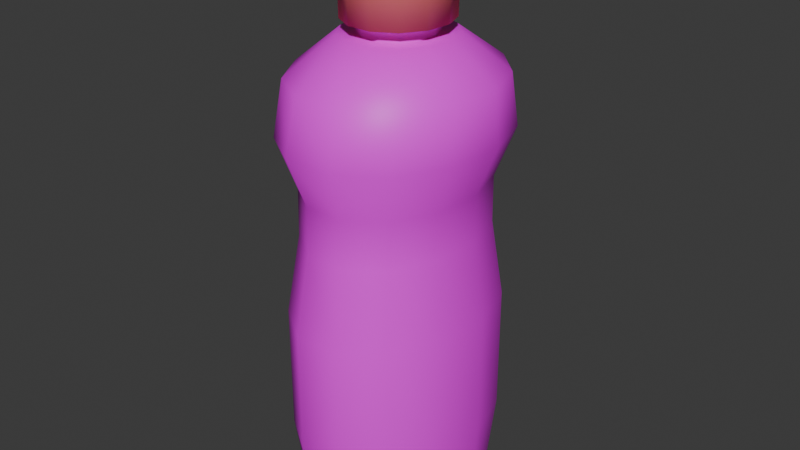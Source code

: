 # Source: Baby_Oil_Model_1.blend  (saved by Blender 4.3.34; exported with 4.5.12 LTS)
import bpy
from mathutils import Matrix  # noqa: F401  (used for matrix-valued properties, if any)

bpy.ops.wm.read_factory_settings(use_empty=True)
scene = bpy.context.scene
scene.name = 'Scene'

# ---- collections
col_collection = bpy.data.collections.new('Collection'); scene.collection.children.link(col_collection)

# ---- images (referenced by path relative to the original .blend; pixels are not part of the script)
import os
ASSET_DIR = os.environ.get("B2B_ASSET_DIR", "")  # directory of the original .blend (textures are referenced by path, not embedded)
HERE = os.path.dirname(os.path.abspath(__file__))  # packed textures are extracted next to this script under _unpacked/

def load_image(name, relpath, width, height, colorspace="sRGB"):
    """Load a texture the original file referenced (path relative to the .blend, or extracted next to this script)."""
    p = next((c for c in (os.path.join(HERE, relpath), os.path.join(ASSET_DIR, relpath)) if relpath and os.path.exists(c)), "")
    if p:
        img = bpy.data.images.load(p, check_existing=True)
        img.name = name
    else:  # same state as the original file: an image datablock whose file is absent (Cycles renders it pink)
        img = bpy.data.images.new(name, width, height)
        img.source = "FILE"
        img.filepath = "//" + (relpath or name)
    img.colorspace_settings.name = colorspace
    return img
img_baby_oil_with_background_jpg = load_image('Baby Oil With Background.jpg', 'Baby Oil With Background.jpg', 1024, 1024, 'sRGB')

# ---- materials (node trees are filled in below, after node groups)
mat_material = bpy.data.materials.new('Material')
mat_material.alpha_threshold = 0.0
mat_material.roughness = 0.5
mat_material.line_color = (0.0, 0.0, 0.0, 1.0)
mat_red = bpy.data.materials.new('Red')

# ---- material node trees
mat_material.use_nodes = True; mat_material.node_tree.nodes.clear()
_N = mat_material.node_tree.nodes; _L = mat_material.node_tree.links
n0 = _N.new('ShaderNodeOutputMaterial'); n0.name = 'Material Output'; n0.location = (300, 300)
n1 = _N.new('ShaderNodeBsdfPrincipled'); n1.name = 'Principled BSDF'; n1.location = (10, 300)
n1.inputs[3].default_value = 1.45
n2 = _N.new('ShaderNodeTexImage'); n2.name = 'Image Texture'; n2.location = (-280, 280)
n2.image = img_baby_oil_with_background_jpg
_L.new(n1.outputs[0], n0.inputs[0])
_L.new(n2.outputs[0], n1.inputs[0])
n0.is_active_output = True
mat_red.use_nodes = True; mat_red.node_tree.nodes.clear()
_N = mat_red.node_tree.nodes; _L = mat_red.node_tree.links
n0 = _N.new('ShaderNodeBsdfPrincipled'); n0.name = 'Principled BSDF'; n0.location = (10, 300)
n0.inputs[0].default_value = (0.8004, 0.1814, 0.1732, 1.0)
n1 = _N.new('ShaderNodeOutputMaterial'); n1.name = 'Material Output'; n1.location = (300, 300)
_L.new(n0.outputs[0], n1.inputs[0])
n1.is_active_output = True

# ---- world
world_world = bpy.data.worlds.new('World'); scene.world = world_world
world_world.use_nodes = True; world_world.node_tree.nodes.clear()
_N = world_world.node_tree.nodes; _L = world_world.node_tree.links
n0 = _N.new('ShaderNodeOutputWorld'); n0.name = 'World Output'; n0.location = (300, 300)
n1 = _N.new('ShaderNodeBackground'); n1.name = 'Background'; n1.location = (10, 300)
n1.inputs[0].default_value = (0.05088, 0.05088, 0.05088, 1.0)
_L.new(n1.outputs[0], n0.inputs[0])
n0.is_active_output = True
world_world.color = (0.05088, 0.05088, 0.05088)
world_world.sun_shadow_jitter_overblur = 0.0

# ---- meshes
me_circle = bpy.data.meshes.new('Circle')
me_circle.from_pydata([(0.0, 1.0, -1.368e-07), (-0.379, 0.8855, -1.774e-07), (-0.6567, 0.5681, -1.943e-07), (-0.7921, 0.1205, -1.943e-07), (-0.7461, -0.3546, -1.943e-07), (-0.5407, -0.7485, -1.774e-07), (-0.2053, -0.9709, -1.368e-07), (0.2053, -0.9709, -1.368e-07), (0.5407, -0.7485, -1.774e-07), (0.7461, -0.3546, -1.943e-07), (0.7921, 0.1205, -1.943e-07), (0.6567, 0.5681, -1.943e-07), (0.379, 0.8855, -1.774e-07), (1.3e-09, 1.144, 0.7519), (-0.4131, 1.013, 0.7519), (-0.7081, 0.6499, 0.7519), (-0.8541, 0.1379, 0.7519), (-0.8045, -0.4057, 0.7519), (-0.5895, -0.8564, 0.7519), (-0.228, -1.111, 0.7519), (0.228, -1.111, 0.7519), (0.5895, -0.8564, 0.7519), (0.8045, -0.4057, 0.7519), (0.8541, 0.1379, 0.7519), (0.7081, 0.6499, 0.7519), (0.4131, 1.013, 0.7519), (1.3e-09, 1.144, 1.984), (-0.4131, 1.013, 1.984), (-0.7081, 0.6499, 1.984), (-0.8541, 0.1379, 1.984), (-0.8045, -0.4057, 1.984), (-0.5895, -0.8564, 1.984), (-0.228, -1.111, 1.984), (0.228, -1.111, 1.984), (0.5895, -0.8564, 1.984), (0.8045, -0.4057, 1.984), (0.8541, 0.1379, 1.984), (0.7081, 0.6499, 1.984), (0.4131, 1.013, 1.984), (3.554e-09, 1.004, 2.736), (-0.3601, 0.8891, 2.736), (-0.6215, 0.5704, 2.736), (-0.7496, 0.121, 2.736), (-0.7061, -0.3561, 2.736), (-0.5138, -0.7516, 2.736), (-0.1963, -0.975, 2.736), (0.1963, -0.975, 2.736), (0.5138, -0.7516, 2.736), (0.7061, -0.3561, 2.736), (0.7496, 0.121, 2.736), (0.6215, 0.5704, 2.736), (0.3601, 0.8891, 2.736), (3.994e-09, 0.9874, 3.186), (-0.361, 0.8743, 3.186), (-0.6252, 0.5609, 3.186), (-0.7541, 0.119, 3.186), (-0.7103, -0.3501, 3.186), (-0.5152, -0.7391, 3.186), (-0.1958, -0.9587, 3.186), (0.1958, -0.9587, 3.186), (0.5152, -0.7391, 3.186), (0.7103, -0.3501, 3.186), (0.7541, 0.119, 3.186), (0.6252, 0.5609, 3.186), (0.361, 0.8743, 3.186), (5.796e-09, 1.162, 3.666), (-0.4507, 1.029, 3.666), (-0.7825, 0.6602, 3.666), (-0.9438, 0.1401, 3.666), (-0.889, -0.4121, 3.666), (-0.6431, -0.8699, 3.666), (-0.2431, -1.128, 3.666), (0.2431, -1.128, 3.666), (0.6431, -0.8699, 3.666), (0.889, -0.4121, 3.666), (0.9438, 0.1401, 3.666), (0.7825, 0.6602, 3.666), (0.4507, 1.029, 3.666), (3.809e-09, 1.036, 4.17), (-0.4296, 0.9172, 4.17), (-0.7516, 0.5884, 4.17), (-0.9066, 0.1249, 4.17), (-0.8539, -0.3673, 4.17), (-0.613, -0.7754, 4.17), (-0.2278, -1.006, 4.17), (0.2278, -1.006, 4.17), (0.613, -0.7754, 4.17), (0.8539, -0.3673, 4.17), (0.9066, 0.1249, 4.17), (0.7516, 0.5884, 4.17), (0.4296, 0.9172, 4.17), (1.437e-08, 0.5387, 4.519), (-0.2348, 0.477, 4.519), (-0.4141, 0.306, 4.519), (-0.4995, 0.06493, 4.519), (-0.4704, -0.191, 4.519), (-0.3351, -0.4032, 4.519), (-0.1222, -0.523, 4.519), (0.1222, -0.523, 4.519), (0.3351, -0.4032, 4.519), (0.4704, -0.191, 4.519), (0.4995, 0.06493, 4.519), (0.4141, 0.306, 4.519), (0.2348, 0.477, 4.519), (1.665e-08, 0.3751, 4.519), (-0.1643, 0.3321, 4.519), (-0.2901, 0.2131, 4.519), (-0.3499, 0.04521, 4.519), (-0.3296, -0.133, 4.519), (-0.2344, -0.2808, 4.519), (-0.08521, -0.3642, 4.519), (0.08521, -0.3642, 4.519), (0.2344, -0.2808, 4.519), (0.3296, -0.133, 4.519), (0.3499, 0.04521, 4.519), (0.2901, 0.2131, 4.519), (0.1643, 0.3321, 4.519), (1.409e-10, 0.3751, 4.643), (-0.1665, 0.3321, 4.643), (-0.2942, 0.2131, 4.643), (-0.3548, 0.04521, 4.643), (-0.3342, -0.133, 4.643), (-0.2376, -0.2808, 4.643), (-0.08628, -0.3642, 4.643), (0.08628, -0.3642, 4.643), (0.2376, -0.2808, 4.643), (0.3342, -0.133, 4.643), (0.3548, 0.04521, 4.643), (0.2942, 0.2131, 4.643), (0.1665, 0.3321, 4.643), (1.12e-09, 0.5092, 4.643), (-0.2252, 0.4508, 4.643), (-0.3975, 0.2892, 4.643), (-0.4795, 0.06137, 4.643), (-0.4517, -0.1805, 4.643), (-0.3214, -0.3811, 4.643), (-0.117, -0.4944, 4.643), (0.117, -0.4944, 4.643), (0.3214, -0.3811, 4.643), (0.4517, -0.1805, 4.643), (0.4795, 0.06137, 4.643), (0.3975, 0.2892, 4.643), (0.2252, 0.4508, 4.643), (-3.245e-07, 0.5092, 5.356), (-0.2364, 0.4508, 5.356), (-0.4185, 0.2892, 5.356), (-0.5048, 0.06137, 5.356), (-0.4754, -0.1805, 5.356), (-0.3373, -0.3811, 5.356), (-0.1218, -0.4944, 5.356), (0.1218, -0.4944, 5.356), (0.3373, -0.3811, 5.356), (0.4754, -0.1805, 5.356), (0.5048, 0.06137, 5.356), (0.4185, 0.2892, 5.356), (0.2364, 0.4508, 5.356), (-3.326e-07, 0.4017, 5.403), (-0.1866, 0.3557, 5.403), (-0.3305, 0.2282, 5.403), (-0.3986, 0.04842, 5.403), (-0.3755, -0.1424, 5.403), (-0.2663, -0.3007, 5.403), (-0.09613, -0.39, 5.403), (0.09613, -0.39, 5.403), (0.2663, -0.3007, 5.403), (0.3755, -0.1424, 5.403), (0.3986, 0.04842, 5.403), (0.3305, 0.2282, 5.403), (0.1866, 0.3557, 5.403)], [], [(10, 23, 22, 9), (3, 16, 15, 2), (11, 24, 23, 10), (4, 17, 16, 3), (12, 25, 24, 11), (5, 18, 17, 4), (0, 13, 25, 12), (6, 19, 18, 5), (7, 20, 19, 6), (8, 21, 20, 7), (1, 14, 13, 0), (9, 22, 21, 8), (2, 15, 14, 1), (25, 38, 37, 24), (18, 31, 30, 17), (13, 26, 38, 25), (19, 32, 31, 18), (20, 33, 32, 19), (21, 34, 33, 20), (14, 27, 26, 13), (22, 35, 34, 21), (15, 28, 27, 14), (23, 36, 35, 22), (16, 29, 28, 15), (24, 37, 36, 23), (17, 30, 29, 16), (34, 47, 46, 33), (27, 40, 39, 26), (35, 48, 47, 34), (28, 41, 40, 27), (36, 49, 48, 35), (29, 42, 41, 28), (37, 50, 49, 36), (30, 43, 42, 29), (38, 51, 50, 37), (31, 44, 43, 30), (26, 39, 51, 38), (32, 45, 44, 31), (33, 46, 45, 32), (43, 56, 55, 42), (51, 64, 63, 50), (44, 57, 56, 43), (39, 52, 64, 51), (45, 58, 57, 44), (46, 59, 58, 45), (47, 60, 59, 46), (40, 53, 52, 39), (48, 61, 60, 47), (41, 54, 53, 40), (49, 62, 61, 48), (42, 55, 54, 41), (50, 63, 62, 49), (60, 73, 72, 59), (53, 66, 65, 52), (61, 74, 73, 60), (54, 67, 66, 53), (62, 75, 74, 61), (55, 68, 67, 54), (63, 76, 75, 62), (56, 69, 68, 55), (64, 77, 76, 63), (57, 70, 69, 56), (52, 65, 77, 64), (58, 71, 70, 57), (59, 72, 71, 58), (69, 82, 81, 68), (77, 90, 89, 76), (70, 83, 82, 69), (65, 78, 90, 77), (71, 84, 83, 70), (72, 85, 84, 71), (73, 86, 85, 72), (66, 79, 78, 65), (74, 87, 86, 73), (67, 80, 79, 66), (75, 88, 87, 74), (68, 81, 80, 67), (76, 89, 88, 75), (86, 99, 98, 85), (79, 92, 91, 78), (87, 100, 99, 86), (80, 93, 92, 79), (88, 101, 100, 87), (81, 94, 93, 80), (89, 102, 101, 88), (82, 95, 94, 81), (90, 103, 102, 89), (83, 96, 95, 82), (78, 91, 103, 90), (84, 97, 96, 83), (85, 98, 97, 84), (102, 115, 114, 101), (112, 125, 124, 111), (95, 108, 107, 94), (103, 116, 115, 102), (96, 109, 108, 95), (91, 104, 116, 103), (97, 110, 109, 96), (98, 111, 110, 97), (99, 112, 111, 98), (92, 105, 104, 91), (100, 113, 112, 99), (93, 106, 105, 92), (101, 114, 113, 100), (94, 107, 106, 93), (128, 141, 140, 127), (105, 118, 117, 104), (113, 126, 125, 112), (106, 119, 118, 105), (114, 127, 126, 113), (107, 120, 119, 106), (115, 128, 127, 114), (108, 121, 120, 107), (116, 129, 128, 115), (109, 122, 121, 108), (104, 117, 129, 116), (110, 123, 122, 109), (111, 124, 123, 110), (137, 150, 149, 136), (121, 134, 133, 120), (129, 142, 141, 128), (122, 135, 134, 121), (117, 130, 142, 129), (123, 136, 135, 122), (124, 137, 136, 123), (125, 138, 137, 124), (118, 131, 130, 117), (126, 139, 138, 125), (119, 132, 131, 118), (127, 140, 139, 126), (120, 133, 132, 119), (154, 167, 166, 153), (138, 151, 150, 137), (131, 144, 143, 130), (139, 152, 151, 138), (132, 145, 144, 131), (140, 153, 152, 139), (133, 146, 145, 132), (141, 154, 153, 140), (134, 147, 146, 133), (142, 155, 154, 141), (135, 148, 147, 134), (130, 143, 155, 142), (136, 149, 148, 135), (157, 158, 159, 160, 161, 162, 163, 164, 165, 166, 167, 168, 156), (147, 160, 159, 146), (155, 168, 167, 154), (148, 161, 160, 147), (143, 156, 168, 155), (149, 162, 161, 148), (150, 163, 162, 149), (151, 164, 163, 150), (144, 157, 156, 143), (152, 165, 164, 151), (145, 158, 157, 144), (153, 166, 165, 152), (146, 159, 158, 145)])
me_circle.polygons.foreach_set('use_smooth', [True] * 157)
me_circle.polygons.foreach_set('material_index', [0, 0, 0, 0, 0, 0, 0, 0, 0, 0, 0, 0, 0, 0, 0, 0, 0, 0, 0, 0, 0, 0, 0, 0, 0, 0, 0, 0, 0, 0, 0, 0, 0, 0, 0, 0, 0, 0, 0, 0, 0, 0, 0, 0, 0, 0, 0, 0, 0, 0, 0, 0, 0, 0, 0, 0, 0, 0, 0, 0, 0, 0, 0, 0, 0, 0, 0, 0, 0, 0, 0, 0, 0, 0, 0, 0, 0, 0, 0, 0, 0, 0, 0, 0, 0, 0, 0, 0, 0, 0, 0, 0, 0, 0, 0, 0, 0, 0, 0, 0, 0, 0, 0, 0, 0, 1, 0, 0, 0, 0, 0, 0, 0, 0, 0, 0, 0, 0, 1, 1, 1, 1, 1, 1, 1, 1, 1, 1, 1, 1, 1, 1, 1, 1, 1, 1, 1, 1, 1, 1, 1, 1, 1, 1, 1, 1, 1, 1, 1, 1, 1, 1, 1, 1, 1, 1, 1])
_uv = me_circle.uv_layers.new(name='UVMap')
_uv.uv.foreach_set('vector', [0.5206, 0.05725, 0.5236, 0.1858, 0.4306, 0.1858, 0.4394, 0.05725, 0.4794, 0.05725, 0.4764, 0.1858, 0.3888, 0.1858, 0.4028, 0.05725, 0.5972, 0.05725, 0.6112, 0.1858, 0.5236, 0.1858, 0.5206, 0.05725, 0.5606, 0.05725, 0.5694, 0.1858, 0.4764, 0.1858, 0.4794, 0.05725, 0.6514, 0.05725, 0.6733, 0.1858, 0.6112, 0.1858, 0.5972, 0.05725, 0.628, 0.05725, 0.6465, 0.1858, 0.5694, 0.1858, 0.5606, 0.05725, 0.1758, 0.1995, 0.1758, 0.2876, 0.1135, 0.2876, 0.1213, 0.1995, 0.6661, 0.05725, 0.69, 0.1858, 0.6465, 0.1858, 0.628, 0.05725, 0.8096, 0.2482, 0.8056, 0.3363, 0.8697, 0.3363, 0.8657, 0.2482, 0.372, 0.05725, 0.3535, 0.1858, 0.31, 0.1858, 0.3339, 0.05725, 0.2302, 0.1995, 0.2381, 0.2876, 0.1758, 0.2876, 0.1758, 0.1995, 0.4394, 0.05725, 0.4306, 0.1858, 0.3535, 0.1858, 0.372, 0.05725, 0.4028, 0.05725, 0.3888, 0.1858, 0.3267, 0.1858, 0.3486, 0.05725, 0.6733, 0.1858, 0.6733, 0.3966, 0.6112, 0.3966, 0.6112, 0.1858, 0.6465, 0.1858, 0.6465, 0.3966, 0.5694, 0.3966, 0.5694, 0.1858, 0.1758, 0.2876, 0.1758, 0.4319, 0.1135, 0.4319, 0.1135, 0.2876, 0.69, 0.1858, 0.69, 0.3966, 0.6465, 0.3966, 0.6465, 0.1858, 0.8056, 0.3363, 0.8056, 0.4807, 0.8697, 0.4807, 0.8697, 0.3363, 0.3535, 0.1858, 0.3535, 0.3966, 0.31, 0.3966, 0.31, 0.1858, 0.2381, 0.2876, 0.2381, 0.4319, 0.1758, 0.4319, 0.1758, 0.2876, 0.4306, 0.1858, 0.4306, 0.3966, 0.3535, 0.3966, 0.3535, 0.1858, 0.3888, 0.1858, 0.3888, 0.3966, 0.3267, 0.3966, 0.3267, 0.1858, 0.5236, 0.1858, 0.5236, 0.3966, 0.4306, 0.3966, 0.4306, 0.1858, 0.4764, 0.1858, 0.4764, 0.3966, 0.3888, 0.3966, 0.3888, 0.1858, 0.6112, 0.1858, 0.6112, 0.3966, 0.5236, 0.3966, 0.5236, 0.1858, 0.5694, 0.1858, 0.5694, 0.3966, 0.4764, 0.3966, 0.4764, 0.1858, 0.3535, 0.3966, 0.3715, 0.5252, 0.3333, 0.5252, 0.31, 0.3966, 0.2381, 0.4319, 0.2304, 0.52, 0.1758, 0.52, 0.1758, 0.4319, 0.4306, 0.3966, 0.4391, 0.5252, 0.3715, 0.5252, 0.3535, 0.3966, 0.3888, 0.3966, 0.4024, 0.5252, 0.3479, 0.5252, 0.3267, 0.3966, 0.5236, 0.3966, 0.5207, 0.5252, 0.4391, 0.5252, 0.4306, 0.3966, 0.4764, 0.3966, 0.4793, 0.5252, 0.4024, 0.5252, 0.3888, 0.3966, 0.6112, 0.3966, 0.5976, 0.5252, 0.5207, 0.5252, 0.5236, 0.3966, 0.5694, 0.3966, 0.5609, 0.5252, 0.4793, 0.5252, 0.4764, 0.3966, 0.6733, 0.3966, 0.6521, 0.5252, 0.5976, 0.5252, 0.6112, 0.3966, 0.6465, 0.3966, 0.6285, 0.5252, 0.5609, 0.5252, 0.5694, 0.3966, 0.1758, 0.4319, 0.1758, 0.52, 0.1211, 0.52, 0.1135, 0.4319, 0.69, 0.3966, 0.6667, 0.5252, 0.6285, 0.5252, 0.6465, 0.3966, 0.8056, 0.4807, 0.8095, 0.5687, 0.8658, 0.5687, 0.8697, 0.4807, 0.5609, 0.5252, 0.5599, 0.6021, 0.4796, 0.6021, 0.4793, 0.5252, 0.6521, 0.5252, 0.6495, 0.6021, 0.5959, 0.6021, 0.5976, 0.5252, 0.6285, 0.5252, 0.6264, 0.6021, 0.5599, 0.6021, 0.5609, 0.5252, 0.1758, 0.52, 0.1758, 0.5727, 0.122, 0.5727, 0.1211, 0.52, 0.6667, 0.5252, 0.664, 0.6021, 0.6264, 0.6021, 0.6285, 0.5252, 0.8095, 0.5687, 0.81, 0.6214, 0.8653, 0.6214, 0.8658, 0.5687, 0.3715, 0.5252, 0.3736, 0.6021, 0.336, 0.6021, 0.3333, 0.5252, 0.2304, 0.52, 0.2295, 0.5727, 0.1758, 0.5727, 0.1758, 0.52, 0.4391, 0.5252, 0.4401, 0.6021, 0.3736, 0.6021, 0.3715, 0.5252, 0.4024, 0.5252, 0.4041, 0.6021, 0.3505, 0.6021, 0.3479, 0.5252, 0.5207, 0.5252, 0.5204, 0.6021, 0.4401, 0.6021, 0.4391, 0.5252, 0.4793, 0.5252, 0.4796, 0.6021, 0.4041, 0.6021, 0.4024, 0.5252, 0.5976, 0.5252, 0.5959, 0.6021, 0.5204, 0.6021, 0.5207, 0.5252, 0.3736, 0.6021, 0.3512, 0.6843, 0.307, 0.6843, 0.336, 0.6021, 0.2295, 0.5727, 0.239, 0.629, 0.1758, 0.629, 0.1758, 0.5727, 0.4401, 0.6021, 0.4295, 0.6843, 0.3512, 0.6843, 0.3736, 0.6021, 0.4041, 0.6021, 0.3871, 0.6843, 0.324, 0.6843, 0.3505, 0.6021, 0.5204, 0.6021, 0.524, 0.6843, 0.4295, 0.6843, 0.4401, 0.6021, 0.4796, 0.6021, 0.476, 0.6843, 0.3871, 0.6843, 0.4041, 0.6021, 0.5959, 0.6021, 0.6129, 0.6843, 0.524, 0.6843, 0.5204, 0.6021, 0.5599, 0.6021, 0.5705, 0.6843, 0.476, 0.6843, 0.4796, 0.6021, 0.6495, 0.6021, 0.676, 0.6843, 0.6129, 0.6843, 0.5959, 0.6021, 0.6264, 0.6021, 0.6488, 0.6843, 0.5705, 0.6843, 0.5599, 0.6021, 0.1758, 0.5727, 0.1758, 0.629, 0.1125, 0.629, 0.122, 0.5727, 0.664, 0.6021, 0.693, 0.6843, 0.6488, 0.6843, 0.6264, 0.6021, 0.81, 0.6214, 0.8051, 0.6777, 0.8702, 0.6777, 0.8653, 0.6214, 0.5705, 0.6843, 0.5628, 0.7704, 0.4786, 0.7704, 0.476, 0.6843, 0.676, 0.6843, 0.6569, 0.7704, 0.6006, 0.7704, 0.6129, 0.6843, 0.6488, 0.6843, 0.6326, 0.7704, 0.5628, 0.7704, 0.5705, 0.6843, 0.1758, 0.629, 0.1758, 0.688, 0.1194, 0.688, 0.1125, 0.629, 0.693, 0.6843, 0.672, 0.7704, 0.6326, 0.7704, 0.6488, 0.6843, 0.8051, 0.6777, 0.8086, 0.7367, 0.8667, 0.7367, 0.8702, 0.6777, 0.3512, 0.6843, 0.3674, 0.7704, 0.328, 0.7704, 0.307, 0.6843, 0.239, 0.629, 0.2322, 0.688, 0.1758, 0.688, 0.1758, 0.629, 0.4295, 0.6843, 0.4372, 0.7704, 0.3674, 0.7704, 0.3512, 0.6843, 0.3871, 0.6843, 0.3994, 0.7704, 0.3431, 0.7704, 0.324, 0.6843, 0.524, 0.6843, 0.5214, 0.7704, 0.4372, 0.7704, 0.4295, 0.6843, 0.476, 0.6843, 0.4786, 0.7704, 0.3994, 0.7704, 0.3871, 0.6843, 0.6129, 0.6843, 0.6006, 0.7704, 0.5214, 0.7704, 0.524, 0.6843, 0.3674, 0.7704, 0.431, 0.8301, 0.4106, 0.8301, 0.328, 0.7704, 0.2322, 0.688, 0.2051, 0.7288, 0.1758, 0.7288, 0.1758, 0.688, 0.4372, 0.7704, 0.4673, 0.8301, 0.431, 0.8301, 0.3674, 0.7704, 0.3994, 0.7704, 0.4477, 0.8301, 0.4184, 0.8301, 0.3431, 0.7704, 0.5214, 0.7704, 0.5111, 0.8301, 0.4673, 0.8301, 0.4372, 0.7704, 0.4786, 0.7704, 0.4889, 0.8301, 0.4477, 0.8301, 0.3994, 0.7704, 0.6006, 0.7704, 0.5523, 0.8301, 0.5111, 0.8301, 0.5214, 0.7704, 0.5628, 0.7704, 0.5327, 0.8301, 0.4889, 0.8301, 0.4786, 0.7704, 0.6569, 0.7704, 0.5816, 0.8301, 0.5523, 0.8301, 0.6006, 0.7704, 0.6326, 0.7704, 0.569, 0.8301, 0.5327, 0.8301, 0.5628, 0.7704, 0.1758, 0.688, 0.1758, 0.7288, 0.1465, 0.7288, 0.1194, 0.688, 0.2048, 0.688, 0.1909, 0.7288, 0.2176, 0.7288, 0.2562, 0.688, 0.8086, 0.7367, 0.8226, 0.7776, 0.8528, 0.7776, 0.8667, 0.7367, 0.0, 0.0, 0.0, 0.0, 0.0, 0.0, 0.0, 0.0, 0.1466, 0.7288, 0.1466, 0.7434, 0.1653, 0.7434, 0.1653, 0.7288, 0.0, 0.0, 0.0, 0.0, 0.0, 0.0, 0.0, 0.0, 0.4707, 0.7406, 0.4796, 0.7406, 0.4638, 0.7406, 0.4481, 0.7406, 0.5418, 0.7406, 0.5291, 0.7406, 0.5411, 0.7406, 0.559, 0.7406, 0.5, 0.7406, 0.5, 0.7406, 0.4796, 0.7406, 0.4707, 0.7406, 0.5151, 0.7406, 0.5105, 0.7406, 0.5291, 0.7406, 0.5418, 0.7406, 0.4849, 0.7406, 0.4895, 0.7406, 0.5105, 0.7406, 0.5151, 0.7406, 0.4582, 0.7406, 0.4709, 0.7406, 0.4895, 0.7406, 0.4849, 0.7406, 0.5293, 0.7406, 0.5204, 0.7406, 0.5, 0.7406, 0.5, 0.7406, 0.0, 0.0, 0.0, 0.0, 0.0, 0.0, 0.0, 0.0, 0.5519, 0.7406, 0.5362, 0.7406, 0.5204, 0.7406, 0.5293, 0.7406, 0.0, 0.0, 0.0, 0.0, 0.0, 0.0, 0.0, 0.0, 0.0, 0.0, 0.0, 0.0, 0.0, 0.0, 0.0, 0.0, 0.0, 0.0, 0.0, 0.0, 0.0, 0.0, 0.0, 0.0, 0.1962, 0.7288, 0.1962, 0.7434, 0.1758, 0.7434, 0.1758, 0.7288, 0.1347, 0.7288, 0.1347, 0.7434, 0.1466, 0.7434, 0.1466, 0.7288, 0.2119, 0.7288, 0.2119, 0.7434, 0.1962, 0.7434, 0.1962, 0.7288, 0.5077, 0.8301, 0.5077, 0.8513, 0.4773, 0.8513, 0.4773, 0.8301, 0.2194, 0.7288, 0.2194, 0.7434, 0.2119, 0.7434, 0.2119, 0.7288, 0.1396, 0.7288, 0.1396, 0.7434, 0.1322, 0.7434, 0.1322, 0.7288, 0.2169, 0.7288, 0.2169, 0.7434, 0.2194, 0.7434, 0.2194, 0.7288, 0.1554, 0.7288, 0.1554, 0.7434, 0.1396, 0.7434, 0.1396, 0.7288, 0.2049, 0.7288, 0.2049, 0.7434, 0.2169, 0.7434, 0.2169, 0.7288, 0.1758, 0.7288, 0.1758, 0.7434, 0.1554, 0.7434, 0.1554, 0.7288, 0.1863, 0.7288, 0.1863, 0.7434, 0.2049, 0.7434, 0.2049, 0.7288, 0.8271, 0.7776, 0.8271, 0.7921, 0.8482, 0.7921, 0.8482, 0.7776, 0.8438, 0.8661, 0.8778, 0.8301, 0.8527, 0.8172, 0.8396, 0.8632, 0.0, 0.0, 0.0, 0.0, 0.0, 0.0, 0.0, 0.0, 0.4796, 0.7551, 0.4723, 0.7551, 0.4509, 0.7551, 0.4638, 0.7551, 0.5291, 0.7551, 0.5395, 0.7551, 0.5558, 0.7551, 0.5411, 0.7551, 0.5, 0.7551, 0.5, 0.7551, 0.4723, 0.7551, 0.4796, 0.7551, 0.5105, 0.7551, 0.5143, 0.7551, 0.5395, 0.7551, 0.5291, 0.7551, 0.4895, 0.7551, 0.4857, 0.7551, 0.5143, 0.7551, 0.5105, 0.7551, 0.4709, 0.7551, 0.4605, 0.7551, 0.4857, 0.7551, 0.4895, 0.7551, 0.5204, 0.7551, 0.5277, 0.7551, 0.5, 0.7551, 0.5, 0.7551, 0.0, 0.0, 0.0, 0.0, 0.0, 0.0, 0.0, 0.0, 0.5362, 0.7551, 0.5491, 0.7551, 0.5277, 0.7551, 0.5204, 0.7551, 0.0, 0.0, 0.0, 0.0, 0.0, 0.0, 0.0, 0.0, 0.0, 0.0, 0.0, 0.0, 0.0, 0.0, 0.0, 0.0, 0.5495, 0.9733, 0.539, 0.9812, 0.5083, 0.9812, 0.5105, 0.9733, 0.8461, 0.8705, 0.8947, 0.8542, 0.8778, 0.8301, 0.8438, 0.8661, 0.8266, 0.8775, 0.7867, 0.8984, 0.8021, 0.9209, 0.8303, 0.8811, 0.8461, 0.8754, 0.8985, 0.8845, 0.8947, 0.8542, 0.8461, 0.8705, 0.8251, 0.8727, 0.7834, 0.8735, 0.7867, 0.8984, 0.8266, 0.8775, 0.8439, 0.8796, 0.8868, 0.9142, 0.8985, 0.8845, 0.8461, 0.8754, 0.8263, 0.8678, 0.7873, 0.8496, 0.7834, 0.8735, 0.8251, 0.8727, 0.84, 0.8822, 0.861, 0.9354, 0.8868, 0.9142, 0.8439, 0.8796, 0.8297, 0.8642, 0.8021, 0.8291, 0.7873, 0.8496, 0.8263, 0.8678, 0.8352, 0.8825, 0.8284, 0.9351, 0.861, 0.9354, 0.84, 0.8822, 0.8345, 0.8626, 0.8255, 0.8172, 0.8021, 0.8291, 0.8297, 0.8642, 0.8303, 0.8811, 0.8021, 0.9209, 0.8284, 0.9351, 0.8352, 0.8825, 0.8396, 0.8632, 0.8527, 0.8172, 0.8255, 0.8172, 0.8345, 0.8626, 0.5219, 0.8441, 0.5387, 0.8441, 0.5467, 0.8441, 0.544, 0.8441, 0.5312, 0.8441, 0.5113, 0.8441, 0.4887, 0.8441, 0.4688, 0.8441, 0.456, 0.8441, 0.4533, 0.8441, 0.4613, 0.8441, 0.4781, 0.8441, 0.5, 0.8441, 0.5309, 0.9733, 0.5244, 0.9812, 0.4917, 0.9812, 0.4895, 0.9733, 0.1481, 0.8269, 0.1539, 0.8324, 0.1371, 0.8324, 0.1267, 0.8269, 0.2153, 0.8269, 0.207, 0.8324, 0.2198, 0.8324, 0.2315, 0.8269, 0.1758, 0.8269, 0.1758, 0.8324, 0.1539, 0.8324, 0.1481, 0.8269, 0.1901, 0.8269, 0.187, 0.8324, 0.207, 0.8324, 0.2153, 0.8269, 0.4857, 0.8387, 0.4887, 0.8441, 0.5113, 0.8441, 0.5143, 0.8387, 0.1362, 0.8269, 0.1446, 0.8324, 0.1645, 0.8324, 0.1615, 0.8269, 0.2035, 0.8269, 0.1976, 0.8324, 0.1758, 0.8324, 0.1758, 0.8269, 0.4691, 0.9733, 0.4756, 0.9812, 0.4486, 0.9812, 0.4348, 0.9733, 0.2249, 0.8269, 0.2145, 0.8324, 0.1976, 0.8324, 0.2035, 0.8269, 0.5105, 0.9733, 0.5083, 0.9812, 0.4756, 0.9812, 0.4691, 0.9733, 0.4895, 0.9733, 0.4917, 0.9812, 0.461, 0.9812, 0.4505, 0.9733])
me_circle.materials.append(mat_material)
me_circle.materials.append(mat_red)
me_circle.update()

# ---- objects
ob_circle = bpy.data.objects.new('Circle', me_circle)

# ---- transforms, parenting, visibility, modifiers, constraints
ob_circle.location = (0.0, 0.0, -2.087)
ob_circle.scale = (0.8467, 0.8467, 0.8467)

# ---- collection membership
col_collection.objects.link(ob_circle)

# ---- scene / render settings (as saved in the file)
scene.frame_start = 1; scene.frame_end = 250; scene.frame_set(1)
scene.render.engine = 'BLENDER_EEVEE_NEXT'
bpy.context.view_layer.update()

# ---- added for rendering (the .blend has no active camera and no usable light): camera, sun
cam_auto = bpy.data.cameras.new('AutoCamera')
cam_auto.lens = 50.0
cam_auto.sensor_width = 36.0
cam_auto.clip_end = 1000.0
ob_auto_camera = bpy.data.objects.new('AutoCamera', cam_auto)
scene.collection.objects.link(ob_auto_camera)
ob_auto_camera.location = (4.829, -5.78051, 4.06337)
ob_auto_camera.rotation_euler = (1.09748, -7.21219e-08, 0.694738)
scene.camera = ob_auto_camera
light_auto_sun = bpy.data.lights.new('AutoSun', 'SUN')
light_auto_sun.energy = 3.0
light_auto_sun.angle = 0.0523599
ob_auto_sun = bpy.data.objects.new('AutoSun', light_auto_sun)
scene.collection.objects.link(ob_auto_sun)
ob_auto_sun.rotation_euler = (0.872665, 0.174533, 0.523599)
bpy.context.view_layer.update()
